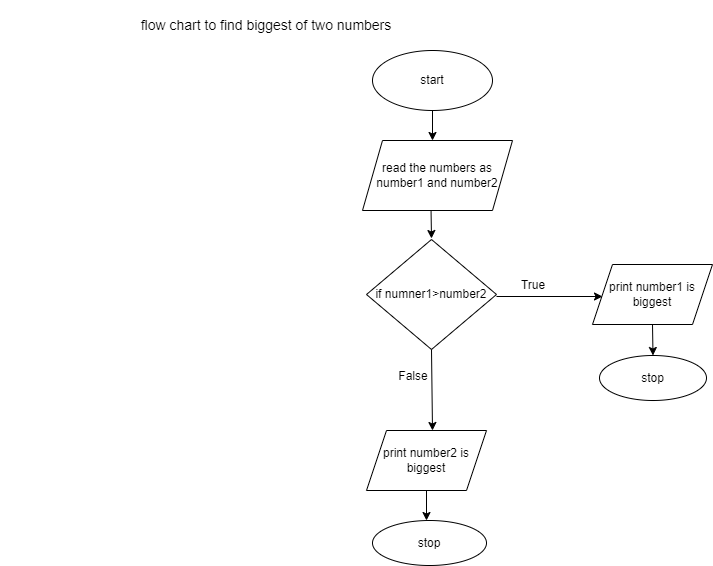

The diagram above was exported from draw.io. Its source (the exported page's mxGraphModel, read from the mxfile embedded in the PNG):
<mxGraphModel dx="1877" dy="581" grid="1" gridSize="10" guides="1" tooltips="1" connect="1" arrows="1" fold="1" page="1" pageScale="1" pageWidth="827" pageHeight="1169" math="0" shadow="0">
  <root>
    <mxCell id="0" />
    <mxCell id="1" parent="0" />
    <mxCell id="PmuKjQJycM4VVQvxEF1D-1" value="&lt;font style=&quot;font-size: 14px;&quot;&gt;flow chart to find biggest of two numbers&lt;/font&gt;" style="text;html=1;strokeColor=none;fillColor=none;align=center;verticalAlign=middle;whiteSpace=wrap;rounded=0;" vertex="1" parent="1">
      <mxGeometry x="-42" y="70" width="532" height="50" as="geometry" />
    </mxCell>
    <mxCell id="PmuKjQJycM4VVQvxEF1D-2" value="start" style="ellipse;whiteSpace=wrap;html=1;" vertex="1" parent="1">
      <mxGeometry x="330" y="120" width="120" height="60" as="geometry" />
    </mxCell>
    <mxCell id="PmuKjQJycM4VVQvxEF1D-3" value="" style="endArrow=classic;html=1;rounded=0;exitX=0.5;exitY=1;exitDx=0;exitDy=0;" edge="1" parent="1" source="PmuKjQJycM4VVQvxEF1D-2">
      <mxGeometry width="50" height="50" relative="1" as="geometry">
        <mxPoint x="390" y="330" as="sourcePoint" />
        <mxPoint x="390" y="210" as="targetPoint" />
      </mxGeometry>
    </mxCell>
    <mxCell id="PmuKjQJycM4VVQvxEF1D-4" value="read the numbers as number1 and number2" style="shape=parallelogram;perimeter=parallelogramPerimeter;whiteSpace=wrap;html=1;fixedSize=1;" vertex="1" parent="1">
      <mxGeometry x="320" y="210" width="150" height="70" as="geometry" />
    </mxCell>
    <mxCell id="PmuKjQJycM4VVQvxEF1D-5" value="" style="endArrow=classic;html=1;rounded=0;exitX=0.457;exitY=1.037;exitDx=0;exitDy=0;exitPerimeter=0;" edge="1" parent="1">
      <mxGeometry width="50" height="50" relative="1" as="geometry">
        <mxPoint x="388.5500000000002" y="280.59000000000003" as="sourcePoint" />
        <mxPoint x="389" y="308" as="targetPoint" />
      </mxGeometry>
    </mxCell>
    <mxCell id="PmuKjQJycM4VVQvxEF1D-6" value="if numner1&amp;gt;number2" style="rhombus;whiteSpace=wrap;html=1;" vertex="1" parent="1">
      <mxGeometry x="324" y="309" width="130" height="110" as="geometry" />
    </mxCell>
    <mxCell id="PmuKjQJycM4VVQvxEF1D-7" value="" style="endArrow=classic;html=1;rounded=0;exitX=1;exitY=0.5;exitDx=0;exitDy=0;" edge="1" parent="1">
      <mxGeometry width="50" height="50" relative="1" as="geometry">
        <mxPoint x="454" y="366" as="sourcePoint" />
        <mxPoint x="560" y="366" as="targetPoint" />
      </mxGeometry>
    </mxCell>
    <mxCell id="PmuKjQJycM4VVQvxEF1D-8" value="" style="endArrow=classic;html=1;rounded=0;" edge="1" parent="1">
      <mxGeometry width="50" height="50" relative="1" as="geometry">
        <mxPoint x="389" y="419" as="sourcePoint" />
        <mxPoint x="390" y="500" as="targetPoint" />
      </mxGeometry>
    </mxCell>
    <mxCell id="PmuKjQJycM4VVQvxEF1D-9" value="True" style="text;html=1;strokeColor=none;fillColor=none;align=center;verticalAlign=middle;whiteSpace=wrap;rounded=0;" vertex="1" parent="1">
      <mxGeometry x="461" y="340" width="60" height="30" as="geometry" />
    </mxCell>
    <mxCell id="PmuKjQJycM4VVQvxEF1D-10" value="False" style="text;html=1;strokeColor=none;fillColor=none;align=center;verticalAlign=middle;whiteSpace=wrap;rounded=0;" vertex="1" parent="1">
      <mxGeometry x="341" y="431" width="60" height="30" as="geometry" />
    </mxCell>
    <mxCell id="PmuKjQJycM4VVQvxEF1D-11" value="print number1 is biggest" style="shape=parallelogram;perimeter=parallelogramPerimeter;whiteSpace=wrap;html=1;fixedSize=1;" vertex="1" parent="1">
      <mxGeometry x="550" y="334" width="120" height="60" as="geometry" />
    </mxCell>
    <mxCell id="PmuKjQJycM4VVQvxEF1D-12" value="print number2 is biggest" style="shape=parallelogram;perimeter=parallelogramPerimeter;whiteSpace=wrap;html=1;fixedSize=1;" vertex="1" parent="1">
      <mxGeometry x="324" y="500" width="120" height="60" as="geometry" />
    </mxCell>
    <mxCell id="PmuKjQJycM4VVQvxEF1D-13" value="" style="endArrow=classic;html=1;rounded=0;exitX=0.5;exitY=1;exitDx=0;exitDy=0;" edge="1" parent="1" source="PmuKjQJycM4VVQvxEF1D-12">
      <mxGeometry width="50" height="50" relative="1" as="geometry">
        <mxPoint x="390" y="470" as="sourcePoint" />
        <mxPoint x="384" y="590" as="targetPoint" />
      </mxGeometry>
    </mxCell>
    <mxCell id="PmuKjQJycM4VVQvxEF1D-14" value="" style="endArrow=classic;html=1;rounded=0;exitX=0.5;exitY=1;exitDx=0;exitDy=0;" edge="1" parent="1" source="PmuKjQJycM4VVQvxEF1D-11" target="PmuKjQJycM4VVQvxEF1D-15">
      <mxGeometry width="50" height="50" relative="1" as="geometry">
        <mxPoint x="390" y="470" as="sourcePoint" />
        <mxPoint x="610" y="430" as="targetPoint" />
      </mxGeometry>
    </mxCell>
    <mxCell id="PmuKjQJycM4VVQvxEF1D-15" value="stop" style="ellipse;whiteSpace=wrap;html=1;" vertex="1" parent="1">
      <mxGeometry x="557" y="425" width="107" height="45" as="geometry" />
    </mxCell>
    <mxCell id="PmuKjQJycM4VVQvxEF1D-16" value="stop" style="ellipse;whiteSpace=wrap;html=1;" vertex="1" parent="1">
      <mxGeometry x="330" y="590" width="114" height="45" as="geometry" />
    </mxCell>
  </root>
</mxGraphModel>